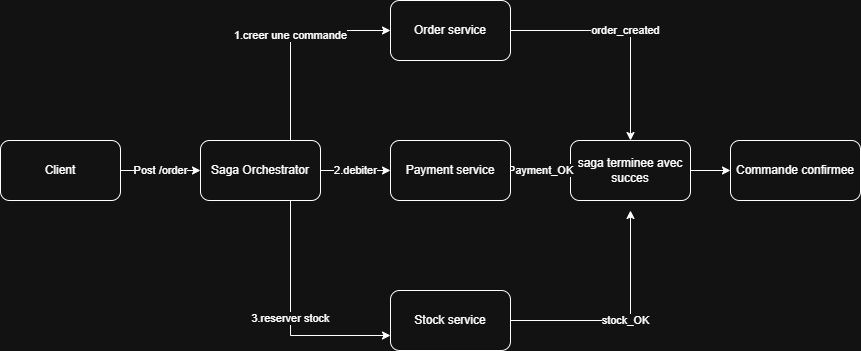

The diagram above was exported from draw.io. Its source (the exported page's mxGraphModel, read from the mxfile embedded in the PNG):
<mxGraphModel dx="878" dy="516" grid="1" gridSize="10" guides="1" tooltips="1" connect="1" arrows="1" fold="1" page="1" pageScale="1" pageWidth="827" pageHeight="1169" math="0" shadow="0">
  <root>
    <mxCell id="0" />
    <mxCell id="1" parent="0" />
    <mxCell id="A3zj19v2xSAc9OOTem2D-10" edge="1" parent="1" source="A3zj19v2xSAc9OOTem2D-1" style="edgeStyle=orthogonalEdgeStyle;rounded=0;orthogonalLoop=1;jettySize=auto;html=1;exitX=1;exitY=0.5;exitDx=0;exitDy=0;entryX=0;entryY=0.5;entryDx=0;entryDy=0;" target="A3zj19v2xSAc9OOTem2D-2" value="Post /order">
      <mxGeometry relative="1" as="geometry" />
    </mxCell>
    <mxCell id="A3zj19v2xSAc9OOTem2D-1" parent="1" style="rounded=1;whiteSpace=wrap;html=1;" value="Client" vertex="1">
      <mxGeometry height="60" width="120" x="10" y="160" as="geometry" />
    </mxCell>
    <mxCell id="A3zj19v2xSAc9OOTem2D-11" edge="1" parent="1" source="A3zj19v2xSAc9OOTem2D-2" style="edgeStyle=orthogonalEdgeStyle;rounded=0;orthogonalLoop=1;jettySize=auto;html=1;exitX=1;exitY=0.5;exitDx=0;exitDy=0;entryX=0;entryY=0.5;entryDx=0;entryDy=0;" target="A3zj19v2xSAc9OOTem2D-6" value="2.debiter">
      <mxGeometry relative="1" as="geometry" />
    </mxCell>
    <mxCell id="A3zj19v2xSAc9OOTem2D-14" edge="1" parent="1" source="A3zj19v2xSAc9OOTem2D-2" style="edgeStyle=orthogonalEdgeStyle;rounded=0;orthogonalLoop=1;jettySize=auto;html=1;exitX=0.75;exitY=0;exitDx=0;exitDy=0;entryX=0;entryY=0.5;entryDx=0;entryDy=0;" target="A3zj19v2xSAc9OOTem2D-8" value="1.creer une commande">
      <mxGeometry relative="1" as="geometry" />
    </mxCell>
    <mxCell id="A3zj19v2xSAc9OOTem2D-15" edge="1" parent="1" source="A3zj19v2xSAc9OOTem2D-2" style="edgeStyle=orthogonalEdgeStyle;rounded=0;orthogonalLoop=1;jettySize=auto;html=1;exitX=0.75;exitY=1;exitDx=0;exitDy=0;entryX=0;entryY=0.75;entryDx=0;entryDy=0;" target="A3zj19v2xSAc9OOTem2D-7" value="3.reserver stock">
      <mxGeometry relative="1" as="geometry" />
    </mxCell>
    <mxCell id="A3zj19v2xSAc9OOTem2D-2" parent="1" style="rounded=1;whiteSpace=wrap;html=1;" value="Saga Orchestrator" vertex="1">
      <mxGeometry height="60" width="120" x="210" y="160" as="geometry" />
    </mxCell>
    <mxCell id="A3zj19v2xSAc9OOTem2D-4" parent="1" style="rounded=1;whiteSpace=wrap;html=1;" value="Commande confirmee" vertex="1">
      <mxGeometry height="60" width="130" x="740" y="160" as="geometry" />
    </mxCell>
    <mxCell id="A3zj19v2xSAc9OOTem2D-17" edge="1" parent="1" source="A3zj19v2xSAc9OOTem2D-5" style="edgeStyle=orthogonalEdgeStyle;rounded=0;orthogonalLoop=1;jettySize=auto;html=1;exitX=1;exitY=0.5;exitDx=0;exitDy=0;entryX=0;entryY=0.5;entryDx=0;entryDy=0;" target="A3zj19v2xSAc9OOTem2D-4">
      <mxGeometry relative="1" as="geometry" />
    </mxCell>
    <mxCell id="A3zj19v2xSAc9OOTem2D-5" parent="1" style="rounded=1;whiteSpace=wrap;html=1;" value="saga terminee avec succes" vertex="1">
      <mxGeometry height="60" width="120" x="580" y="160" as="geometry" />
    </mxCell>
    <mxCell id="A3zj19v2xSAc9OOTem2D-16" edge="1" parent="1" source="A3zj19v2xSAc9OOTem2D-6" style="edgeStyle=orthogonalEdgeStyle;rounded=0;orthogonalLoop=1;jettySize=auto;html=1;exitX=1;exitY=0.5;exitDx=0;exitDy=0;entryX=0;entryY=0.5;entryDx=0;entryDy=0;" target="A3zj19v2xSAc9OOTem2D-5" value="Payment_OK">
      <mxGeometry relative="1" as="geometry" />
    </mxCell>
    <mxCell id="A3zj19v2xSAc9OOTem2D-6" parent="1" style="rounded=1;whiteSpace=wrap;html=1;" value="Payment service" vertex="1">
      <mxGeometry height="60" width="120" x="400" y="160" as="geometry" />
    </mxCell>
    <mxCell id="A3zj19v2xSAc9OOTem2D-19" edge="1" parent="1" source="A3zj19v2xSAc9OOTem2D-7" style="edgeStyle=orthogonalEdgeStyle;rounded=0;orthogonalLoop=1;jettySize=auto;html=1;exitX=1;exitY=0.5;exitDx=0;exitDy=0;" value="stock_OK">
      <mxGeometry relative="1" as="geometry">
        <mxPoint x="640" y="230" as="targetPoint" />
      </mxGeometry>
    </mxCell>
    <mxCell id="A3zj19v2xSAc9OOTem2D-7" parent="1" style="rounded=1;whiteSpace=wrap;html=1;" value="Stock service" vertex="1">
      <mxGeometry height="60" width="120" x="400" y="310" as="geometry" />
    </mxCell>
    <mxCell id="A3zj19v2xSAc9OOTem2D-18" edge="1" parent="1" source="A3zj19v2xSAc9OOTem2D-8" style="edgeStyle=orthogonalEdgeStyle;rounded=0;orthogonalLoop=1;jettySize=auto;html=1;exitX=1;exitY=0.5;exitDx=0;exitDy=0;entryX=0.5;entryY=0;entryDx=0;entryDy=0;" target="A3zj19v2xSAc9OOTem2D-5" value="order_created">
      <mxGeometry relative="1" as="geometry" />
    </mxCell>
    <mxCell id="A3zj19v2xSAc9OOTem2D-8" parent="1" style="rounded=1;whiteSpace=wrap;html=1;" value="Order service" vertex="1">
      <mxGeometry height="60" width="120" x="400" y="20" as="geometry" />
    </mxCell>
  </root>
</mxGraphModel>